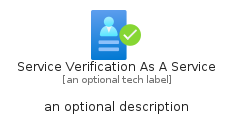

The diagram above was rendered by PlantUML. Its source (embedded in the PNG):
@startuml
' configures the library
!global $INCLUSION_MODE="local"
!global $LIB_BASE_LOCATION="../../.."

' loads the library's bootstrap
!include $LIB_BASE_LOCATION/bootstrap.puml

' loads the package bootstrap
include('azure-19/bootstrap')

' loads the Item which embeds the element ServiceVerificationAsAService
include('azure-19/Item/Identity/ServiceVerificationAsAService')

' renders the element
ServiceVerificationAsAService('ServiceVerificationAsAService', 'Service Verification As A Service', 'an optional tech label', 'an optional description')
@enduml